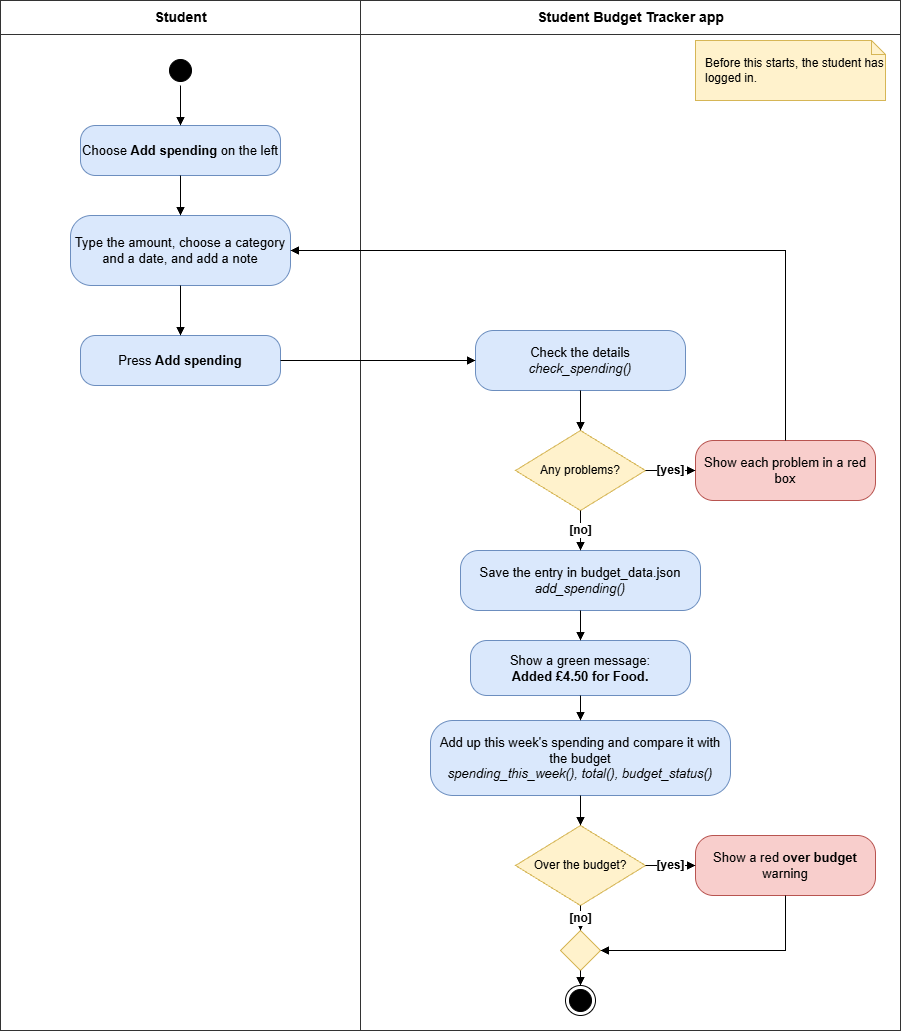

The diagram above was exported from draw.io. Its source (the exported page's mxGraphModel, read from the mxfile embedded in the PNG):
<mxGraphModel dx="1923" dy="1066" grid="1" gridSize="10" guides="1" tooltips="1" connect="1" arrows="1" fold="1" page="1" pageScale="1" pageWidth="940" pageHeight="1080" math="0" shadow="0">
  <root>
    <mxCell id="0" />
    <mxCell id="1" parent="0" />
    <mxCell id="c3" parent="1" style="swimlane;startSize=34;html=1;fontStyle=1;fontSize=14;fillColor=none;strokeColor=#333333;" value="Student" vertex="1">
      <mxGeometry height="1030" width="360" x="20" y="20" as="geometry" />
    </mxCell>
    <mxCell id="c4" parent="1" style="swimlane;startSize=34;html=1;fontStyle=1;fontSize=14;fillColor=none;strokeColor=#333333;" value="Student Budget Tracker app" vertex="1">
      <mxGeometry height="1030" width="540" x="380" y="20" as="geometry" />
    </mxCell>
    <mxCell id="start" parent="1" style="ellipse;html=1;shape=startState;fillColor=#000000;strokeColor=#000000;" value="" vertex="1">
      <mxGeometry height="30" width="30" x="185" y="75" as="geometry" />
    </mxCell>
    <mxCell id="open" parent="1" style="rounded=1;whiteSpace=wrap;html=1;arcSize=30;fontSize=13;fillColor=#dae8fc;strokeColor=#6c8ebf;" value="Choose &lt;b&gt;Add spending&lt;/b&gt; on the left" vertex="1">
      <mxGeometry height="50" width="200" x="100" y="145" as="geometry" />
    </mxCell>
    <mxCell id="type" parent="1" style="rounded=1;whiteSpace=wrap;html=1;arcSize=30;fontSize=13;fillColor=#dae8fc;strokeColor=#6c8ebf;" value="Type the amount, choose a category and a date, and add a note" vertex="1">
      <mxGeometry height="70" width="220" x="90" y="235" as="geometry" />
    </mxCell>
    <mxCell id="press" parent="1" style="rounded=1;whiteSpace=wrap;html=1;arcSize=30;fontSize=13;fillColor=#dae8fc;strokeColor=#6c8ebf;" value="Press &lt;b&gt;Add spending&lt;/b&gt;" vertex="1">
      <mxGeometry height="50" width="200" x="100" y="355" as="geometry" />
    </mxCell>
    <mxCell id="check" parent="1" style="rounded=1;whiteSpace=wrap;html=1;arcSize=30;fontSize=13;fillColor=#dae8fc;strokeColor=#6c8ebf;" value="Check the details&lt;br&gt;&lt;i&gt;check_spending()&lt;/i&gt;" vertex="1">
      <mxGeometry height="60" width="210" x="495" y="350" as="geometry" />
    </mxCell>
    <mxCell id="problems" parent="1" style="rhombus;whiteSpace=wrap;html=1;fontSize=12;fillColor=#fff2cc;strokeColor=#d6b656;" value="Any problems?" vertex="1">
      <mxGeometry height="80" width="130" x="535" y="450" as="geometry" />
    </mxCell>
    <mxCell id="show" parent="1" style="rounded=1;whiteSpace=wrap;html=1;arcSize=30;fontSize=13;fillColor=#f8cecc;strokeColor=#b85450;" value="Show each problem in a red box" vertex="1">
      <mxGeometry height="60" width="180" x="715" y="460" as="geometry" />
    </mxCell>
    <mxCell id="save" parent="1" style="rounded=1;whiteSpace=wrap;html=1;arcSize=30;fontSize=13;fillColor=#dae8fc;strokeColor=#6c8ebf;" value="Save the entry in budget_data.json&lt;br&gt;&lt;i&gt;add_spending()&lt;/i&gt;" vertex="1">
      <mxGeometry height="60" width="240" x="480" y="570" as="geometry" />
    </mxCell>
    <mxCell id="added" parent="1" style="rounded=1;whiteSpace=wrap;html=1;arcSize=30;fontSize=13;fillColor=#dae8fc;strokeColor=#6c8ebf;" value="Show a green message:&lt;br&gt;&lt;b&gt;Added £4.50 for Food.&lt;/b&gt;" vertex="1">
      <mxGeometry height="55" width="220" x="490" y="660" as="geometry" />
    </mxCell>
    <mxCell id="add" parent="1" style="rounded=1;whiteSpace=wrap;html=1;arcSize=30;fontSize=13;fillColor=#dae8fc;strokeColor=#6c8ebf;" value="Add up this week's spending and compare it with the budget&lt;br&gt;&lt;i&gt;spending_this_week(), total(), budget_status()&lt;/i&gt;" vertex="1">
      <mxGeometry height="75" width="300" x="450" y="740" as="geometry" />
    </mxCell>
    <mxCell id="over" parent="1" style="rhombus;whiteSpace=wrap;html=1;fontSize=12;fillColor=#fff2cc;strokeColor=#d6b656;" value="Over the budget?" vertex="1">
      <mxGeometry height="80" width="130" x="535" y="845" as="geometry" />
    </mxCell>
    <mxCell id="red" parent="1" style="rounded=1;whiteSpace=wrap;html=1;arcSize=30;fontSize=13;fillColor=#f8cecc;strokeColor=#b85450;" value="Show a red &lt;b&gt;over budget&lt;/b&gt; warning" vertex="1">
      <mxGeometry height="60" width="180" x="715" y="855" as="geometry" />
    </mxCell>
    <mxCell id="merge" parent="1" style="rhombus;whiteSpace=wrap;html=1;fillColor=#fff2cc;strokeColor=#d6b656;" value="" vertex="1">
      <mxGeometry height="40" width="40" x="580" y="950" as="geometry" />
    </mxCell>
    <mxCell id="end" parent="1" style="ellipse;html=1;shape=endState;fillColor=#000000;strokeColor=#000000;" value="" vertex="1">
      <mxGeometry height="30" width="30" x="585" y="1005" as="geometry" />
    </mxCell>
    <mxCell id="c5" parent="1" style="shape=note;whiteSpace=wrap;html=1;size=14;align=left;spacingLeft=8;fontSize=12;fillColor=#fff2cc;strokeColor=#d6b656;" value="Before this starts, the student has logged in." vertex="1">
      <mxGeometry height="60" width="190" x="715" y="60" as="geometry" />
    </mxCell>
    <mxCell id="c6" edge="1" parent="1" source="start" style="html=1;endArrow=block;endFill=1;" target="open" value="">
      <mxGeometry relative="1" as="geometry" />
    </mxCell>
    <mxCell id="c7" edge="1" parent="1" source="open" style="html=1;endArrow=block;endFill=1;" target="type" value="">
      <mxGeometry relative="1" as="geometry" />
    </mxCell>
    <mxCell id="c8" edge="1" parent="1" source="type" style="html=1;endArrow=block;endFill=1;" target="press" value="">
      <mxGeometry relative="1" as="geometry" />
    </mxCell>
    <mxCell id="c9" edge="1" parent="1" source="press" style="html=1;endArrow=block;endFill=1;" target="check" value="">
      <mxGeometry relative="1" as="geometry" />
    </mxCell>
    <mxCell id="c10" edge="1" parent="1" source="check" style="html=1;endArrow=block;endFill=1;" target="problems" value="">
      <mxGeometry relative="1" as="geometry" />
    </mxCell>
    <mxCell id="c11" edge="1" parent="1" source="problems" style="html=1;endArrow=block;endFill=1;labelBackgroundColor=#ffffff;fontSize=12;fontStyle=1;" target="show" value="[yes]">
      <mxGeometry relative="1" as="geometry" />
    </mxCell>
    <mxCell id="c12" edge="1" parent="1" source="show" style="html=1;endArrow=block;endFill=1;edgeStyle=orthogonalEdgeStyle;rounded=0;exitX=0.5;exitY=0;entryX=1;entryY=0.5;" target="type" value="">
      <mxGeometry relative="1" as="geometry">
        <Array as="points">
          <mxPoint x="805" y="270" />
        </Array>
      </mxGeometry>
    </mxCell>
    <mxCell id="c13" edge="1" parent="1" source="problems" style="html=1;endArrow=block;endFill=1;labelBackgroundColor=#ffffff;fontSize=12;fontStyle=1;" target="save" value="[no]">
      <mxGeometry relative="1" as="geometry" />
    </mxCell>
    <mxCell id="c14" edge="1" parent="1" source="save" style="html=1;endArrow=block;endFill=1;" target="added" value="">
      <mxGeometry relative="1" as="geometry" />
    </mxCell>
    <mxCell id="c15" edge="1" parent="1" source="added" style="html=1;endArrow=block;endFill=1;" target="add" value="">
      <mxGeometry relative="1" as="geometry" />
    </mxCell>
    <mxCell id="c16" edge="1" parent="1" source="add" style="html=1;endArrow=block;endFill=1;" target="over" value="">
      <mxGeometry relative="1" as="geometry" />
    </mxCell>
    <mxCell id="c17" edge="1" parent="1" source="over" style="html=1;endArrow=block;endFill=1;labelBackgroundColor=#ffffff;fontSize=12;fontStyle=1;" target="red" value="[yes]">
      <mxGeometry relative="1" as="geometry" />
    </mxCell>
    <mxCell id="c18" edge="1" parent="1" source="over" style="html=1;endArrow=block;endFill=1;labelBackgroundColor=#ffffff;fontSize=12;fontStyle=1;" target="merge" value="[no]">
      <mxGeometry relative="1" as="geometry" />
    </mxCell>
    <mxCell id="c19" edge="1" parent="1" source="red" style="html=1;endArrow=block;endFill=1;edgeStyle=orthogonalEdgeStyle;rounded=0;exitX=0.5;exitY=1;entryX=1;entryY=0.5;" target="merge" value="">
      <mxGeometry relative="1" as="geometry">
        <Array as="points">
          <mxPoint x="805" y="970" />
        </Array>
      </mxGeometry>
    </mxCell>
    <mxCell id="c20" edge="1" parent="1" source="merge" style="html=1;endArrow=block;endFill=1;" target="end" value="">
      <mxGeometry relative="1" as="geometry" />
    </mxCell>
  </root>
</mxGraphModel>